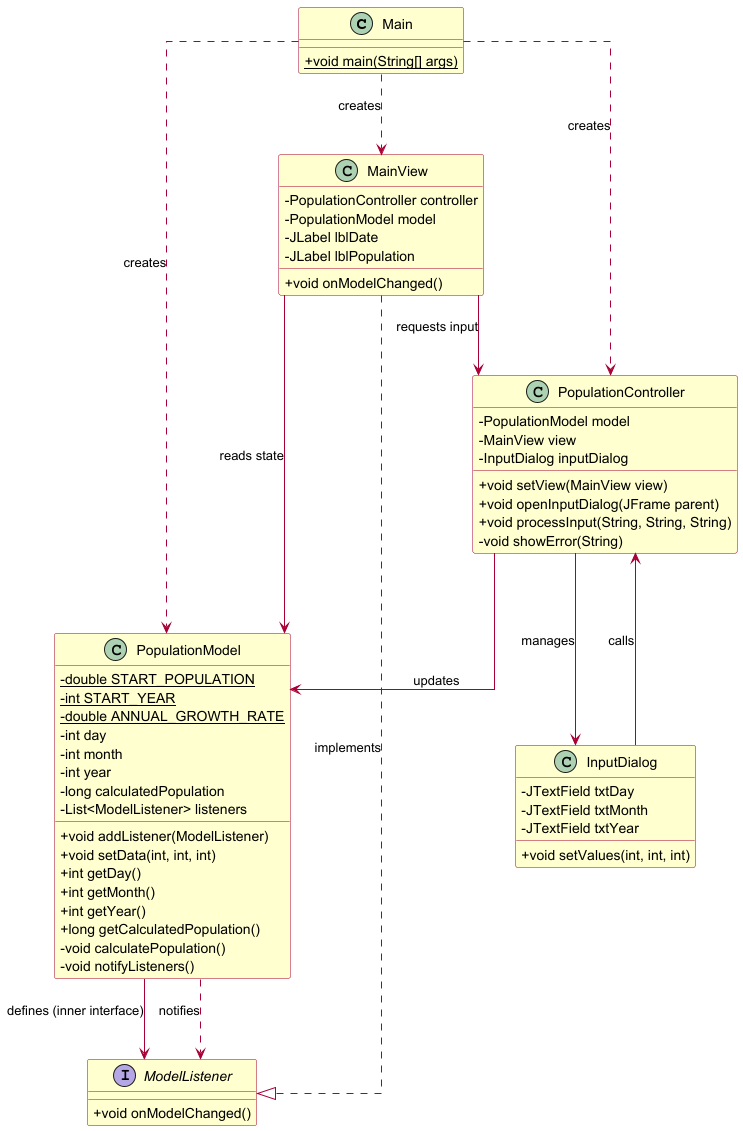

The diagram above was rendered by PlantUML. Its source (embedded in the PNG):
@startuml
skinparam classAttributeIconSize 0
skinparam linetype ortho
skinparam nodesep 60
skinparam ranksep 80
skinparam class {
    BackgroundColor #FEFECE
    BorderColor #A80036
    ArrowColor #A80036
}

class Main {
    + {static} void main(String[] args)
}

class MainView {
    - PopulationController controller
    - PopulationModel model
    - JLabel lblDate
    - JLabel lblPopulation
    + void onModelChanged()
}

class PopulationController {
    - PopulationModel model
    - MainView view
    - InputDialog inputDialog
    + void setView(MainView view)
    + void openInputDialog(JFrame parent)
    + void processInput(String, String, String)
    - void showError(String)
}

class PopulationModel {
    - {static} double START_POPULATION
    - {static} int START_YEAR
    - {static} double ANNUAL_GROWTH_RATE
    - int day
    - int month
    - int year
    - long calculatedPopulation
    - List<ModelListener> listeners
    + void addListener(ModelListener)
    + void setData(int, int, int)
    + int getDay()
    + int getMonth()
    + int getYear()
    + long getCalculatedPopulation()
    - void calculatePopulation()
    - void notifyListeners()
}

interface ModelListener {
    + void onModelChanged()
}

class InputDialog {
    - JTextField txtDay
    - JTextField txtMonth
    - JTextField txtYear
    + void setValues(int, int, int)
}

' 

Main ..> MainView : creates
Main ..> PopulationController : creates
Main ..> PopulationModel : creates

MainView --> PopulationController : requests input
MainView --> PopulationModel : reads state
MainView ..|> ModelListener : implements

PopulationController --> PopulationModel : updates
PopulationController --> InputDialog : manages

PopulationModel --> ModelListener : defines (inner interface)
PopulationModel ..> ModelListener : notifies

InputDialog --> PopulationController : calls

@enduml